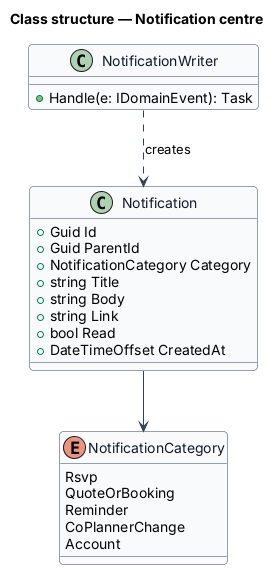

The diagram above was rendered by PlantUML. Its source (embedded in the PNG):
@startuml
skinparam backgroundColor #FFFFFF
skinparam shadowing false
skinparam roundcorner 8
skinparam defaultFontName Arial
skinparam ArrowColor #344054
skinparam class {
  BorderColor #344054
  FontColor #101828
  BackgroundColor #F9FAFB
}
title Class structure — Notification centre

class Notification {
  +Guid Id
  +Guid ParentId
  +NotificationCategory Category
  +string Title
  +string Body
  +string Link
  +bool Read
  +DateTimeOffset CreatedAt
}
enum NotificationCategory {
  Rsvp
  QuoteOrBooking
  Reminder
  CoPlannerChange
  Account
}
class NotificationWriter {
  +Handle(e: IDomainEvent): Task
}
Notification --> NotificationCategory
NotificationWriter ..> Notification : creates
@enduml